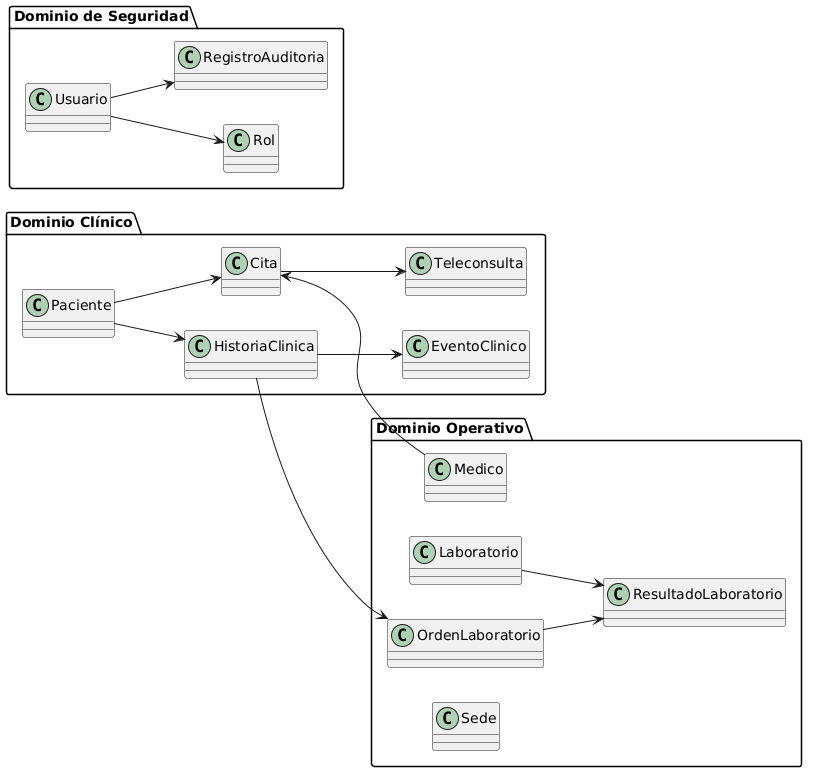

The diagram above was rendered by PlantUML. Its source (embedded in the PNG):
@startuml vista-conceptual
left to right direction
skinparam classAttributeIconSize 0

package "Dominio Clínico" {
  class Paciente
  class HistoriaClinica
  class EventoClinico
  class Cita
  class Teleconsulta
}

package "Dominio Operativo" {
  class Sede
  class Medico
  class Laboratorio
  class OrdenLaboratorio
  class ResultadoLaboratorio
}

package "Dominio de Seguridad" {
  class Usuario
  class Rol
  class RegistroAuditoria
}

Paciente --> HistoriaClinica
HistoriaClinica --> EventoClinico
Paciente --> Cita
Cita --> Teleconsulta
Medico --> Cita
HistoriaClinica --> OrdenLaboratorio
OrdenLaboratorio --> ResultadoLaboratorio
Laboratorio --> ResultadoLaboratorio
Usuario --> Rol
Usuario --> RegistroAuditoria
@enduml